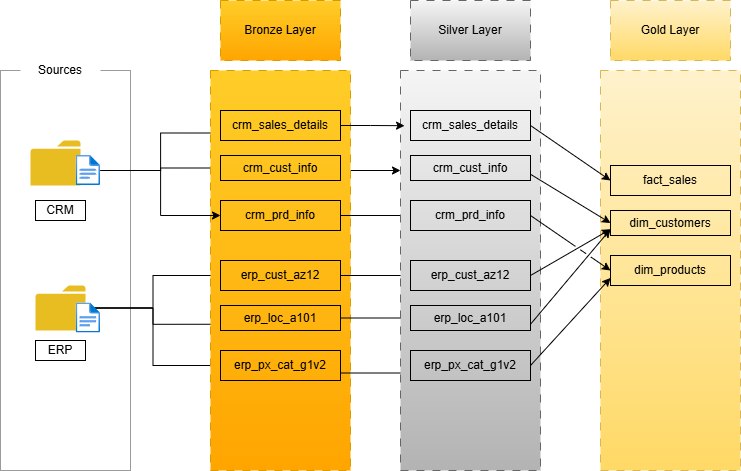

The diagram above was exported from draw.io. Its source (the exported page's mxGraphModel, read from the mxfile embedded in the PNG):
<mxGraphModel dx="1042" dy="614" grid="1" gridSize="10" guides="1" tooltips="1" connect="1" arrows="1" fold="1" page="1" pageScale="1" pageWidth="850" pageHeight="1100" math="0" shadow="0">
  <root>
    <mxCell id="0" />
    <mxCell id="1" parent="0" />
    <mxCell id="HaJ5gOUyU6qI_vy_Svkr-1" parent="1" style="rounded=0;whiteSpace=wrap;html=1;dashed=1;dashPattern=1 1;fillColor=none;strokeColor=#36393d;" value="" vertex="1">
      <mxGeometry height="400" width="130" x="50" y="120" as="geometry" />
    </mxCell>
    <mxCell id="HaJ5gOUyU6qI_vy_Svkr-2" parent="1" style="rounded=0;whiteSpace=wrap;html=1;strokeColor=none;fillColor=default;" value="Sources" vertex="1">
      <mxGeometry height="60" width="80" x="70" y="90" as="geometry" />
    </mxCell>
    <mxCell id="HaJ5gOUyU6qI_vy_Svkr-12" parent="1" style="sketch=0;pointerEvents=1;shadow=0;dashed=0;html=1;strokeColor=none;labelPosition=center;verticalLabelPosition=bottom;verticalAlign=top;outlineConnect=0;align=center;shape=mxgraph.office.concepts.folder;fillColor=light-dark(#e8bd21, #ff816b);" value="" vertex="1">
      <mxGeometry height="45" width="50" x="80" y="190" as="geometry" />
    </mxCell>
    <mxCell id="HaJ5gOUyU6qI_vy_Svkr-43" edge="1" parent="1" source="HaJ5gOUyU6qI_vy_Svkr-13" style="edgeStyle=orthogonalEdgeStyle;rounded=0;orthogonalLoop=1;jettySize=auto;html=1;entryX=0;entryY=0.5;entryDx=0;entryDy=0;" target="HaJ5gOUyU6qI_vy_Svkr-37">
      <mxGeometry relative="1" as="geometry" />
    </mxCell>
    <mxCell id="HaJ5gOUyU6qI_vy_Svkr-44" edge="1" parent="1" source="HaJ5gOUyU6qI_vy_Svkr-13" style="edgeStyle=orthogonalEdgeStyle;rounded=0;orthogonalLoop=1;jettySize=auto;html=1;entryX=0;entryY=0.75;entryDx=0;entryDy=0;" target="HaJ5gOUyU6qI_vy_Svkr-35">
      <mxGeometry relative="1" as="geometry" />
    </mxCell>
    <mxCell id="HaJ5gOUyU6qI_vy_Svkr-13" parent="1" style="image;aspect=fixed;html=1;points=[];align=center;fontSize=12;image=img/lib/azure2/general/File.svg;" value="" vertex="1">
      <mxGeometry height="30" width="24.35" x="125.65" y="205" as="geometry" />
    </mxCell>
    <mxCell id="HaJ5gOUyU6qI_vy_Svkr-14" parent="1" style="rounded=0;whiteSpace=wrap;html=1;" value="CRM" vertex="1">
      <mxGeometry height="20" width="50" x="85" y="250" as="geometry" />
    </mxCell>
    <mxCell id="HaJ5gOUyU6qI_vy_Svkr-46" edge="1" parent="1" source="HaJ5gOUyU6qI_vy_Svkr-15" style="edgeStyle=orthogonalEdgeStyle;rounded=0;orthogonalLoop=1;jettySize=auto;html=1;" target="HaJ5gOUyU6qI_vy_Svkr-38">
      <mxGeometry relative="1" as="geometry" />
    </mxCell>
    <mxCell id="HaJ5gOUyU6qI_vy_Svkr-47" edge="1" parent="1" source="HaJ5gOUyU6qI_vy_Svkr-15" style="edgeStyle=orthogonalEdgeStyle;rounded=0;orthogonalLoop=1;jettySize=auto;html=1;entryX=0;entryY=0.75;entryDx=0;entryDy=0;" target="HaJ5gOUyU6qI_vy_Svkr-40">
      <mxGeometry relative="1" as="geometry" />
    </mxCell>
    <mxCell id="HaJ5gOUyU6qI_vy_Svkr-48" edge="1" parent="1" source="HaJ5gOUyU6qI_vy_Svkr-15" style="edgeStyle=orthogonalEdgeStyle;rounded=0;orthogonalLoop=1;jettySize=auto;html=1;entryX=0;entryY=0.5;entryDx=0;entryDy=0;" target="HaJ5gOUyU6qI_vy_Svkr-39">
      <mxGeometry relative="1" as="geometry" />
    </mxCell>
    <mxCell id="HaJ5gOUyU6qI_vy_Svkr-15" parent="1" style="sketch=0;pointerEvents=1;shadow=0;dashed=0;html=1;strokeColor=none;labelPosition=center;verticalLabelPosition=bottom;verticalAlign=top;outlineConnect=0;align=center;shape=mxgraph.office.concepts.folder;fillColor=light-dark(#e8bd21, #ff816b);" value="" vertex="1">
      <mxGeometry height="45" width="50" x="85" y="335" as="geometry" />
    </mxCell>
    <mxCell id="HaJ5gOUyU6qI_vy_Svkr-16" parent="1" style="image;aspect=fixed;html=1;points=[];align=center;fontSize=12;image=img/lib/azure2/general/File.svg;" value="" vertex="1">
      <mxGeometry height="30" width="24.35" x="125.64999999999998" y="352.5" as="geometry" />
    </mxCell>
    <mxCell id="HaJ5gOUyU6qI_vy_Svkr-18" parent="1" style="rounded=0;whiteSpace=wrap;html=1;" value="ERP" vertex="1">
      <mxGeometry height="20" width="50" x="85" y="390" as="geometry" />
    </mxCell>
    <mxCell id="HaJ5gOUyU6qI_vy_Svkr-58" edge="1" parent="1" source="HaJ5gOUyU6qI_vy_Svkr-33" style="edgeStyle=orthogonalEdgeStyle;rounded=0;orthogonalLoop=1;jettySize=auto;html=1;exitX=1;exitY=0.25;exitDx=0;exitDy=0;entryX=0;entryY=0.25;entryDx=0;entryDy=0;" target="HaJ5gOUyU6qI_vy_Svkr-49">
      <mxGeometry relative="1" as="geometry" />
    </mxCell>
    <mxCell id="HaJ5gOUyU6qI_vy_Svkr-33" parent="1" style="rounded=0;whiteSpace=wrap;html=1;fillColor=#ffcd28;gradientColor=#ffa500;strokeColor=#d79b00;dashed=1;dashPattern=8 8;" value="" vertex="1">
      <mxGeometry height="400" width="140" x="260" y="120" as="geometry" />
    </mxCell>
    <mxCell id="HaJ5gOUyU6qI_vy_Svkr-34" parent="1" style="rounded=0;whiteSpace=wrap;html=1;fillColor=#ffcd28;gradientColor=#ffa500;strokeColor=#d79b00;dashed=1;dashPattern=8 8;" value="Bronze Layer" vertex="1">
      <mxGeometry height="60" width="120" x="270" y="50" as="geometry" />
    </mxCell>
    <mxCell id="HaJ5gOUyU6qI_vy_Svkr-35" parent="1" style="rounded=0;whiteSpace=wrap;html=1;fillColor=none;" value="crm_sales_details" vertex="1">
      <mxGeometry height="30" width="120" x="270" y="160" as="geometry" />
    </mxCell>
    <mxCell id="HaJ5gOUyU6qI_vy_Svkr-59" edge="1" parent="1" source="HaJ5gOUyU6qI_vy_Svkr-36" style="edgeStyle=orthogonalEdgeStyle;rounded=0;orthogonalLoop=1;jettySize=auto;html=1;exitX=1;exitY=0.5;exitDx=0;exitDy=0;" target="HaJ5gOUyU6qI_vy_Svkr-52">
      <mxGeometry relative="1" as="geometry" />
    </mxCell>
    <mxCell id="HaJ5gOUyU6qI_vy_Svkr-36" parent="1" style="rounded=0;whiteSpace=wrap;html=1;fillColor=none;" value="crm_prd_info" vertex="1">
      <mxGeometry height="30" width="120" x="270" y="250" as="geometry" />
    </mxCell>
    <mxCell id="HaJ5gOUyU6qI_vy_Svkr-37" parent="1" style="rounded=0;whiteSpace=wrap;html=1;fillColor=none;" value="crm_cust_info" vertex="1">
      <mxGeometry height="25" width="120" x="270" y="205" as="geometry" />
    </mxCell>
    <mxCell id="HaJ5gOUyU6qI_vy_Svkr-60" edge="1" parent="1" source="HaJ5gOUyU6qI_vy_Svkr-38" style="edgeStyle=orthogonalEdgeStyle;rounded=0;orthogonalLoop=1;jettySize=auto;html=1;exitX=1;exitY=0.5;exitDx=0;exitDy=0;entryX=0;entryY=0.5;entryDx=0;entryDy=0;" target="HaJ5gOUyU6qI_vy_Svkr-54">
      <mxGeometry relative="1" as="geometry" />
    </mxCell>
    <mxCell id="HaJ5gOUyU6qI_vy_Svkr-38" parent="1" style="rounded=0;whiteSpace=wrap;html=1;fillColor=none;" value="erp_cust_az12" vertex="1">
      <mxGeometry height="30" width="120" x="270" y="310" as="geometry" />
    </mxCell>
    <mxCell id="HaJ5gOUyU6qI_vy_Svkr-62" edge="1" parent="1" source="HaJ5gOUyU6qI_vy_Svkr-39" style="edgeStyle=orthogonalEdgeStyle;rounded=0;orthogonalLoop=1;jettySize=auto;html=1;exitX=1;exitY=0.75;exitDx=0;exitDy=0;entryX=0;entryY=0.75;entryDx=0;entryDy=0;" target="HaJ5gOUyU6qI_vy_Svkr-55">
      <mxGeometry relative="1" as="geometry" />
    </mxCell>
    <mxCell id="HaJ5gOUyU6qI_vy_Svkr-39" parent="1" style="rounded=0;whiteSpace=wrap;html=1;fillColor=none;" value="erp_px_cat_g1v2" vertex="1">
      <mxGeometry height="30" width="120" x="270" y="400" as="geometry" />
    </mxCell>
    <mxCell id="HaJ5gOUyU6qI_vy_Svkr-61" edge="1" parent="1" source="HaJ5gOUyU6qI_vy_Svkr-40" style="edgeStyle=orthogonalEdgeStyle;rounded=0;orthogonalLoop=1;jettySize=auto;html=1;exitX=1;exitY=0.5;exitDx=0;exitDy=0;" target="HaJ5gOUyU6qI_vy_Svkr-56">
      <mxGeometry relative="1" as="geometry" />
    </mxCell>
    <mxCell id="HaJ5gOUyU6qI_vy_Svkr-40" parent="1" style="rounded=0;whiteSpace=wrap;html=1;fillColor=none;" value="erp_loc_a101" vertex="1">
      <mxGeometry height="25" width="120" x="270" y="355" as="geometry" />
    </mxCell>
    <mxCell id="HaJ5gOUyU6qI_vy_Svkr-45" edge="1" parent="1" source="HaJ5gOUyU6qI_vy_Svkr-13" style="edgeStyle=orthogonalEdgeStyle;rounded=0;orthogonalLoop=1;jettySize=auto;html=1;entryX=0;entryY=0.5;entryDx=0;entryDy=0;" target="HaJ5gOUyU6qI_vy_Svkr-36">
      <mxGeometry relative="1" as="geometry" />
    </mxCell>
    <mxCell id="HaJ5gOUyU6qI_vy_Svkr-49" parent="1" style="rounded=0;whiteSpace=wrap;html=1;fillColor=#f5f5f5;gradientColor=#b3b3b3;strokeColor=#666666;dashed=1;dashPattern=8 8;" value="" vertex="1">
      <mxGeometry height="400" width="140" x="450" y="120" as="geometry" />
    </mxCell>
    <mxCell id="HaJ5gOUyU6qI_vy_Svkr-50" parent="1" style="rounded=0;whiteSpace=wrap;html=1;fillColor=#f5f5f5;gradientColor=#b3b3b3;strokeColor=#666666;dashed=1;dashPattern=8 8;" value="Silver Layer" vertex="1">
      <mxGeometry height="60" width="120" x="460" y="50" as="geometry" />
    </mxCell>
    <mxCell id="HaJ5gOUyU6qI_vy_Svkr-51" parent="1" style="rounded=0;whiteSpace=wrap;html=1;fillColor=none;" value="crm_sales_details" vertex="1">
      <mxGeometry height="30" width="120" x="460" y="160" as="geometry" />
    </mxCell>
    <mxCell id="HaJ5gOUyU6qI_vy_Svkr-52" parent="1" style="rounded=0;whiteSpace=wrap;html=1;fillColor=none;" value="crm_prd_info" vertex="1">
      <mxGeometry height="30" width="120" x="460" y="250" as="geometry" />
    </mxCell>
    <mxCell id="HaJ5gOUyU6qI_vy_Svkr-53" parent="1" style="rounded=0;whiteSpace=wrap;html=1;fillColor=none;" value="crm_cust_info" vertex="1">
      <mxGeometry height="25" width="120" x="460" y="205" as="geometry" />
    </mxCell>
    <mxCell id="HaJ5gOUyU6qI_vy_Svkr-54" parent="1" style="rounded=0;whiteSpace=wrap;html=1;fillColor=none;" value="erp_cust_az12" vertex="1">
      <mxGeometry height="30" width="120" x="460" y="310" as="geometry" />
    </mxCell>
    <mxCell id="HaJ5gOUyU6qI_vy_Svkr-55" parent="1" style="rounded=0;whiteSpace=wrap;html=1;fillColor=none;" value="erp_px_cat_g1v2" vertex="1">
      <mxGeometry height="30" width="120" x="460" y="400" as="geometry" />
    </mxCell>
    <mxCell id="HaJ5gOUyU6qI_vy_Svkr-56" parent="1" style="rounded=0;whiteSpace=wrap;html=1;fillColor=none;" value="erp_loc_a101" vertex="1">
      <mxGeometry height="25" width="120" x="460" y="355" as="geometry" />
    </mxCell>
    <mxCell id="HaJ5gOUyU6qI_vy_Svkr-57" edge="1" parent="1" source="HaJ5gOUyU6qI_vy_Svkr-35" style="edgeStyle=orthogonalEdgeStyle;rounded=0;orthogonalLoop=1;jettySize=auto;html=1;exitX=1;exitY=0.5;exitDx=0;exitDy=0;entryX=0.029;entryY=0.138;entryDx=0;entryDy=0;entryPerimeter=0;" target="HaJ5gOUyU6qI_vy_Svkr-49">
      <mxGeometry relative="1" as="geometry" />
    </mxCell>
    <mxCell id="HaJ5gOUyU6qI_vy_Svkr-64" parent="1" style="rounded=0;whiteSpace=wrap;html=1;fillColor=#fff2cc;gradientColor=#ffd966;strokeColor=#d6b656;dashed=1;dashPattern=8 8;" value="" vertex="1">
      <mxGeometry height="400" width="140" x="650" y="120" as="geometry" />
    </mxCell>
    <mxCell id="HaJ5gOUyU6qI_vy_Svkr-65" parent="1" style="rounded=0;whiteSpace=wrap;html=1;fillColor=#fff2cc;gradientColor=#ffd966;strokeColor=#d6b656;dashed=1;dashPattern=8 8;" value="Gold Layer" vertex="1">
      <mxGeometry height="60" width="120" x="660" y="50" as="geometry" />
    </mxCell>
    <mxCell id="HaJ5gOUyU6qI_vy_Svkr-66" parent="1" style="rounded=0;whiteSpace=wrap;html=1;fillColor=none;" value="fact_sales" vertex="1">
      <mxGeometry height="30" width="120" x="660" y="215" as="geometry" />
    </mxCell>
    <mxCell id="HaJ5gOUyU6qI_vy_Svkr-67" parent="1" style="rounded=0;whiteSpace=wrap;html=1;fillColor=none;" value="dim_products" vertex="1">
      <mxGeometry height="30" width="120" x="660" y="305" as="geometry" />
    </mxCell>
    <mxCell id="HaJ5gOUyU6qI_vy_Svkr-68" parent="1" style="rounded=0;whiteSpace=wrap;html=1;fillColor=none;" value="dim_customers" vertex="1">
      <mxGeometry height="25" width="120" x="660" y="260" as="geometry" />
    </mxCell>
    <mxCell id="HaJ5gOUyU6qI_vy_Svkr-72" edge="1" parent="1" source="HaJ5gOUyU6qI_vy_Svkr-51" style="endArrow=classic;html=1;rounded=0;exitX=1;exitY=0.5;exitDx=0;exitDy=0;entryX=0;entryY=0.5;entryDx=0;entryDy=0;" target="HaJ5gOUyU6qI_vy_Svkr-66" value="">
      <mxGeometry height="50" relative="1" width="50" as="geometry">
        <mxPoint x="490" y="340" as="sourcePoint" />
        <mxPoint x="540" y="290" as="targetPoint" />
      </mxGeometry>
    </mxCell>
    <mxCell id="HaJ5gOUyU6qI_vy_Svkr-73" edge="1" parent="1" source="HaJ5gOUyU6qI_vy_Svkr-53" style="endArrow=classic;html=1;rounded=0;exitX=1;exitY=0.75;exitDx=0;exitDy=0;entryX=0;entryY=0.5;entryDx=0;entryDy=0;" target="HaJ5gOUyU6qI_vy_Svkr-68" value="">
      <mxGeometry height="50" relative="1" width="50" as="geometry">
        <mxPoint x="610" y="240" as="sourcePoint" />
        <mxPoint x="690" y="295" as="targetPoint" />
      </mxGeometry>
    </mxCell>
    <mxCell id="HaJ5gOUyU6qI_vy_Svkr-74" edge="1" parent="1" source="HaJ5gOUyU6qI_vy_Svkr-56" style="endArrow=classic;html=1;rounded=0;exitX=1;exitY=0.75;exitDx=0;exitDy=0;entryX=0;entryY=0.75;entryDx=0;entryDy=0;" target="HaJ5gOUyU6qI_vy_Svkr-68" value="">
      <mxGeometry height="50" relative="1" width="50" as="geometry">
        <mxPoint x="600" y="290" as="sourcePoint" />
        <mxPoint x="680" y="339" as="targetPoint" />
      </mxGeometry>
    </mxCell>
    <mxCell id="HaJ5gOUyU6qI_vy_Svkr-75" edge="1" parent="1" source="HaJ5gOUyU6qI_vy_Svkr-54" style="endArrow=classic;html=1;rounded=0;entryX=0;entryY=0.75;entryDx=0;entryDy=0;exitX=1;exitY=0.5;exitDx=0;exitDy=0;" target="HaJ5gOUyU6qI_vy_Svkr-68" value="">
      <mxGeometry height="50" relative="1" width="50" as="geometry">
        <mxPoint x="620" y="390" as="sourcePoint" />
        <mxPoint x="700" y="370" as="targetPoint" />
      </mxGeometry>
    </mxCell>
    <mxCell id="HaJ5gOUyU6qI_vy_Svkr-76" edge="1" parent="1" source="HaJ5gOUyU6qI_vy_Svkr-52" style="endArrow=classic;html=1;rounded=0;entryX=0;entryY=0.5;entryDx=0;entryDy=0;exitX=1;exitY=0.5;exitDx=0;exitDy=0;jumpStyle=gap;" target="HaJ5gOUyU6qI_vy_Svkr-67" value="">
      <mxGeometry height="50" relative="1" width="50" as="geometry">
        <mxPoint x="630" y="366" as="sourcePoint" />
        <mxPoint x="710" y="320" as="targetPoint" />
      </mxGeometry>
    </mxCell>
    <mxCell id="HaJ5gOUyU6qI_vy_Svkr-77" edge="1" parent="1" source="HaJ5gOUyU6qI_vy_Svkr-55" style="endArrow=classic;html=1;rounded=0;entryX=0;entryY=0.75;entryDx=0;entryDy=0;exitX=1;exitY=0.5;exitDx=0;exitDy=0;" target="HaJ5gOUyU6qI_vy_Svkr-67" value="">
      <mxGeometry height="50" relative="1" width="50" as="geometry">
        <mxPoint x="600" y="440" as="sourcePoint" />
        <mxPoint x="680" y="495" as="targetPoint" />
      </mxGeometry>
    </mxCell>
  </root>
</mxGraphModel>